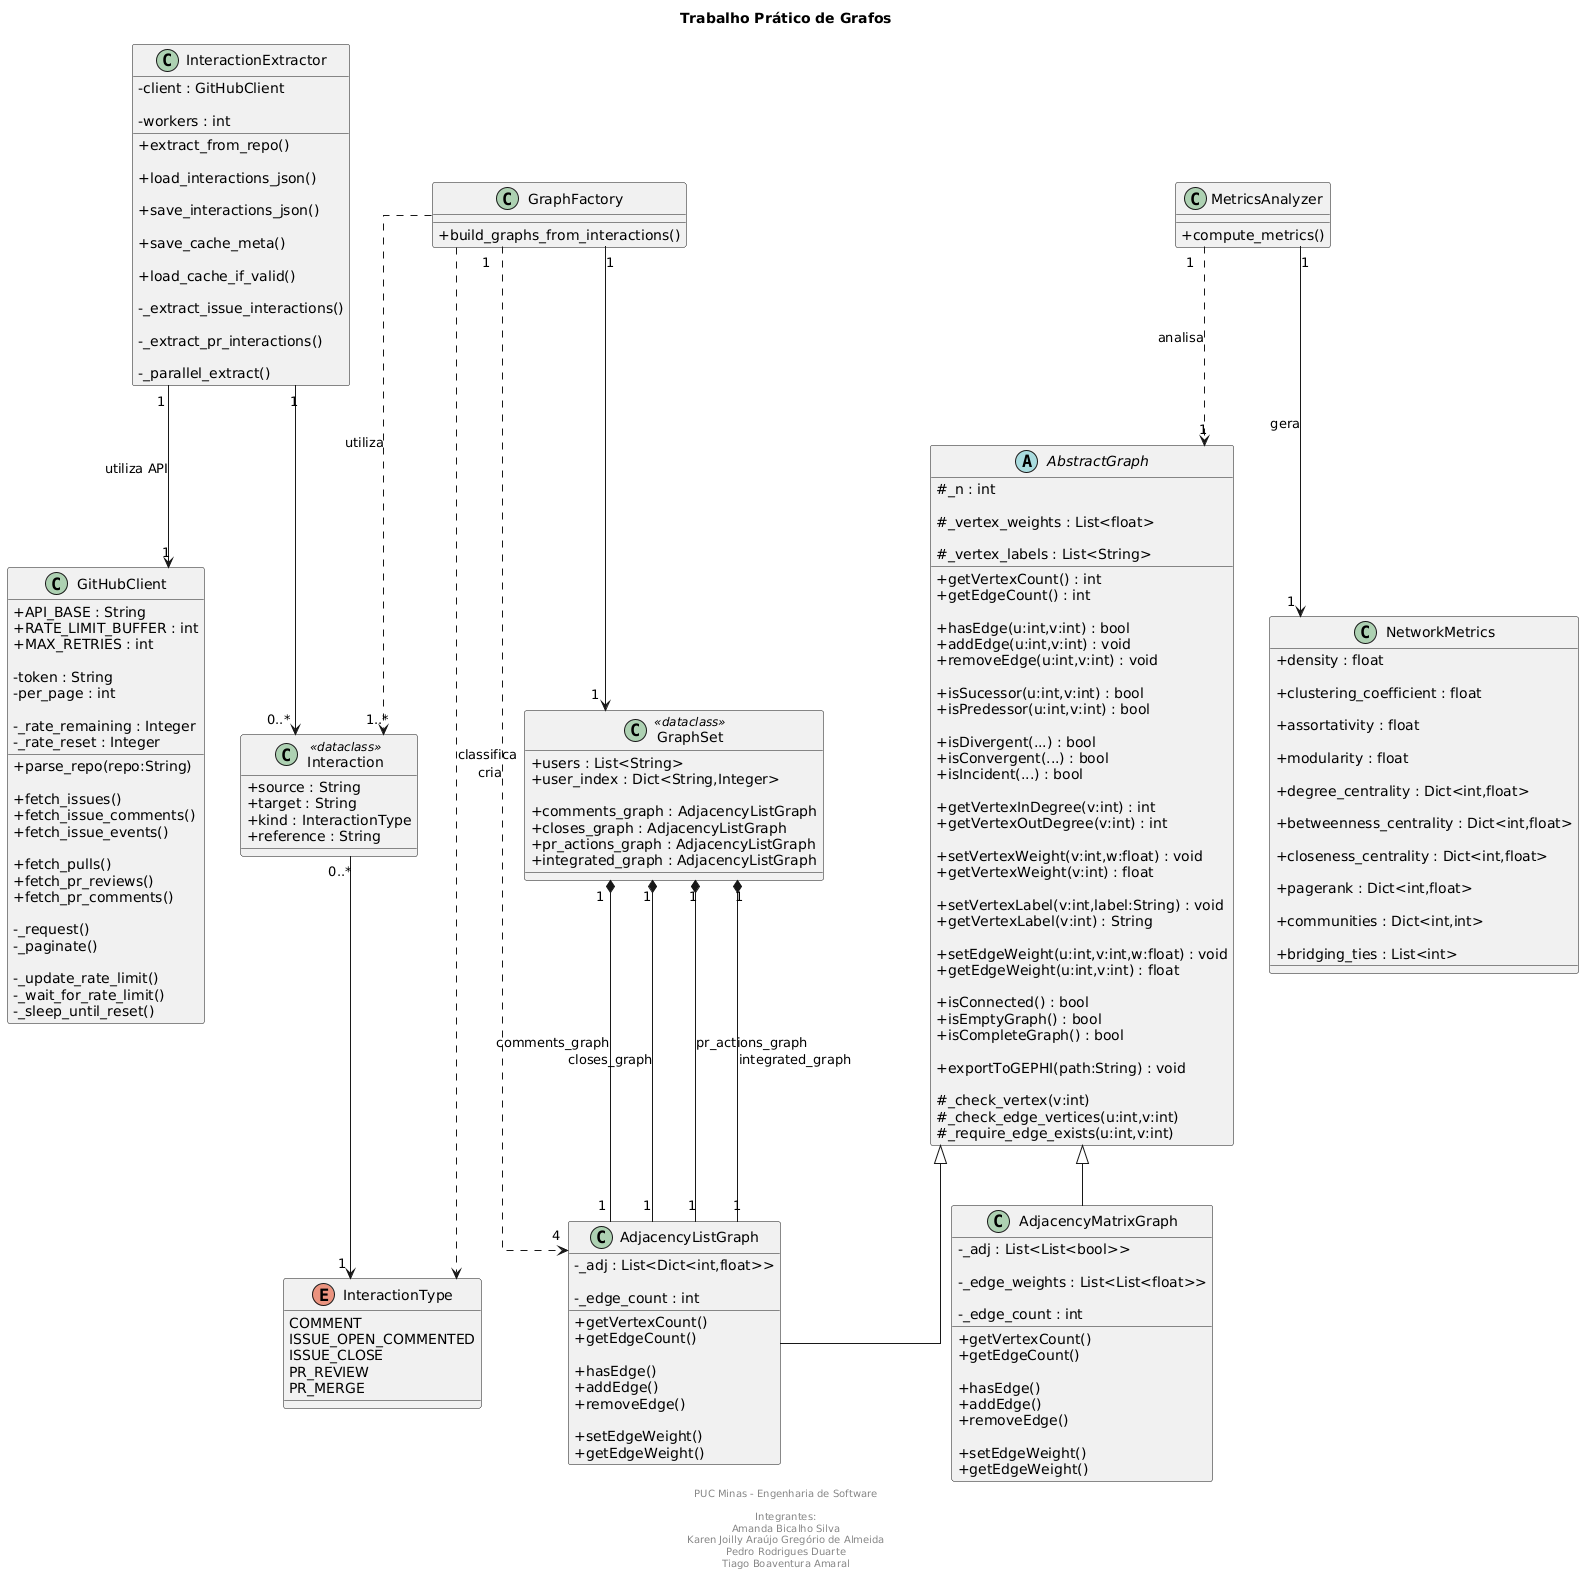

The diagram above was rendered by PlantUML. Its source (embedded in the PNG):
@startuml
title Trabalho Prático de Grafos

footer
PUC Minas - Engenharia de Software

Integrantes:
Amanda Bicalho Silva
Karen Joilly Araújo Gregório de Almeida
Pedro Rodrigues Duarte
Tiago Boaventura Amaral
end footer

skinparam classAttributeIconSize 0
skinparam linetype ortho

'=========================
' ENUMERAÇÕES
'=========================

enum InteractionType {
    COMMENT
    ISSUE_OPEN_COMMENTED
    ISSUE_CLOSE
    PR_REVIEW
    PR_MERGE
}

'=========================
' MODELOS
'=========================

class Interaction <<dataclass>> {
    +source : String
    +target : String
    +kind : InteractionType
    +reference : String
}

class GraphSet <<dataclass>> {
    +users : List<String>
    +user_index : Dict<String,Integer>

    +comments_graph : AdjacencyListGraph
    +closes_graph : AdjacencyListGraph
    +pr_actions_graph : AdjacencyListGraph
    +integrated_graph : AdjacencyListGraph
}

Interaction "0..*" --> "1" InteractionType

'=========================
' GRAFOS
'=========================

abstract class AbstractGraph {

    #_n : int

    #_vertex_weights : List<float>

    #_vertex_labels : List<String>

    +getVertexCount() : int
    +getEdgeCount() : int

    +hasEdge(u:int,v:int) : bool
    +addEdge(u:int,v:int) : void
    +removeEdge(u:int,v:int) : void

    +isSucessor(u:int,v:int) : bool
    +isPredessor(u:int,v:int) : bool

    +isDivergent(...) : bool
    +isConvergent(...) : bool
    +isIncident(...) : bool

    +getVertexInDegree(v:int) : int
    +getVertexOutDegree(v:int) : int

    +setVertexWeight(v:int,w:float) : void
    +getVertexWeight(v:int) : float

    +setVertexLabel(v:int,label:String) : void
    +getVertexLabel(v:int) : String

    +setEdgeWeight(u:int,v:int,w:float) : void
    +getEdgeWeight(u:int,v:int) : float

    +isConnected() : bool
    +isEmptyGraph() : bool
    +isCompleteGraph() : bool

    +exportToGEPHI(path:String) : void

    #_check_vertex(v:int)
    #_check_edge_vertices(u:int,v:int)
    #_require_edge_exists(u:int,v:int)
}

class AdjacencyListGraph {

    -_adj : List<Dict<int,float>>

    -_edge_count : int

    +getVertexCount()
    +getEdgeCount()

    +hasEdge()
    +addEdge()
    +removeEdge()

    +setEdgeWeight()
    +getEdgeWeight()
}

class AdjacencyMatrixGraph {

    -_adj : List<List<bool>>

    -_edge_weights : List<List<float>>

    -_edge_count : int

    +getVertexCount()
    +getEdgeCount()

    +hasEdge()
    +addEdge()
    +removeEdge()

    +setEdgeWeight()
    +getEdgeWeight()
}

AbstractGraph <|-- AdjacencyListGraph
AbstractGraph <|-- AdjacencyMatrixGraph

'=========================
' MINERAÇÃO
'=========================

class GitHubClient {

    +API_BASE : String
    +RATE_LIMIT_BUFFER : int
    +MAX_RETRIES : int

    -token : String
    -per_page : int

    -_rate_remaining : Integer
    -_rate_reset : Integer

    +parse_repo(repo:String)

    +fetch_issues()
    +fetch_issue_comments()
    +fetch_issue_events()

    +fetch_pulls()
    +fetch_pr_reviews()
    +fetch_pr_comments()

    -_request()
    -_paginate()

    -_update_rate_limit()
    -_wait_for_rate_limit()
    -_sleep_until_reset()
}

class InteractionExtractor {

    -client : GitHubClient

    -workers : int

    +extract_from_repo()

    +load_interactions_json()

    +save_interactions_json()

    +save_cache_meta()

    +load_cache_if_valid()

    -_extract_issue_interactions()

    -_extract_pr_interactions()

    -_parallel_extract()
}

'=========================
' CONSTRUCAO DOS GRAFOS
'=========================


class GraphFactory {
    +build_graphs_from_interactions()
}


'=========================
' METRICAS
'=========================

class MetricsAnalyzer {
    +compute_metrics()
}


'=========================
' ANÁLISE
'=========================

class NetworkMetrics {

    +density : float

    +clustering_coefficient : float

    +assortativity : float

    +modularity : float

    +degree_centrality : Dict<int,float>

+betweenness_centrality : Dict<int,float>

+closeness_centrality : Dict<int,float>

+pagerank : Dict<int,float>

+communities : Dict<int,int>

+bridging_ties : List<int>
}

'=========================
' RELAÇÕES
'=========================

GraphSet "1" *-- "1" AdjacencyListGraph : comments_graph
GraphSet "1" *-- "1" AdjacencyListGraph : closes_graph
GraphSet "1" *-- "1" AdjacencyListGraph : pr_actions_graph
GraphSet "1" *-- "1" AdjacencyListGraph : integrated_graph

GraphFactory ..> "1..*" Interaction : utiliza
GraphFactory "1" --> "1" GraphSet
GraphFactory "1" ..> "4" AdjacencyListGraph : cria
GraphFactory ..> InteractionType : classifica

InteractionExtractor "1" --> "1" GitHubClient : utiliza API
InteractionExtractor "1" --> "0..*" Interaction

MetricsAnalyzer "1" ..> "1" AbstractGraph : analisa
MetricsAnalyzer "1" --> "1" NetworkMetrics : gera
@enduml